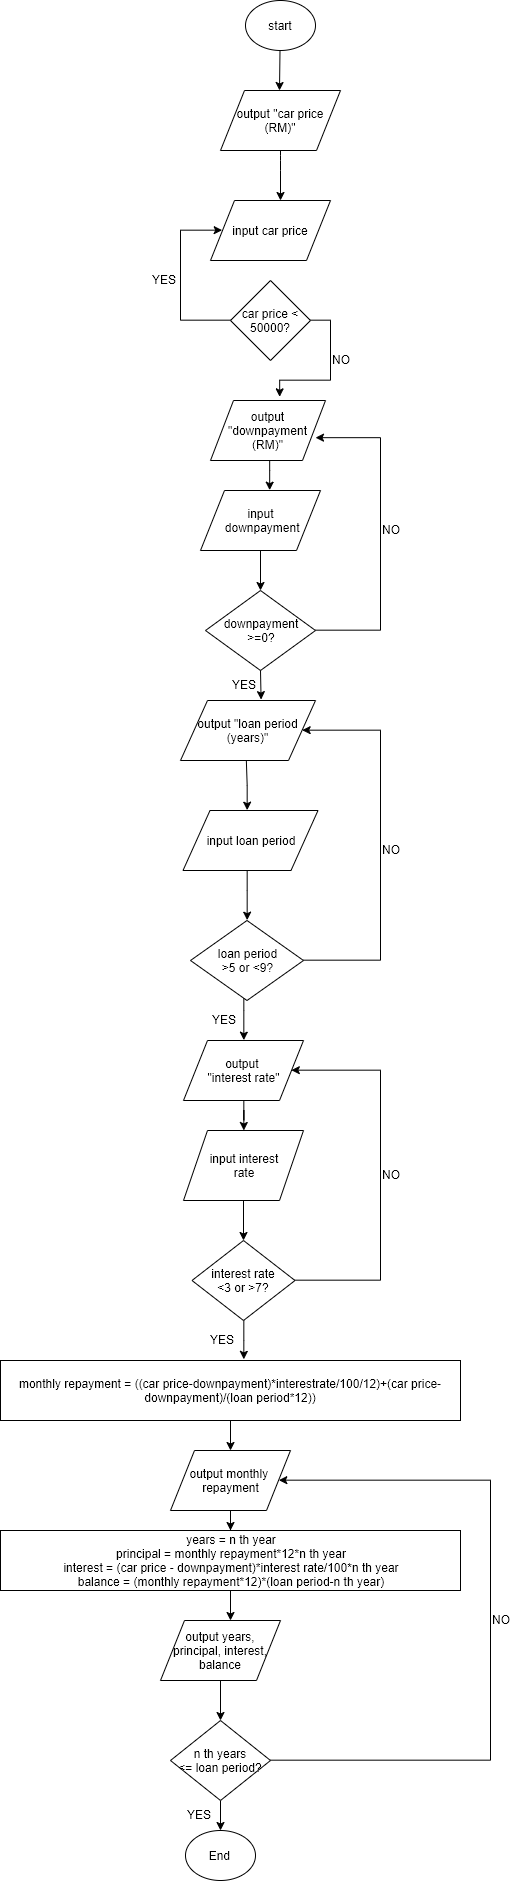

The diagram above was exported from draw.io. Its source (the exported page's mxGraphModel, read from the mxfile embedded in the PNG):
<mxGraphModel dx="640" dy="422" grid="1" gridSize="10" guides="1" tooltips="1" connect="1" arrows="1" fold="1" page="1" pageScale="1" pageWidth="850" pageHeight="1100" math="0" shadow="0">
  <root>
    <mxCell id="0" />
    <mxCell id="1" parent="0" />
    <mxCell id="leTvWkJs5YcD2gAtZ7xG-1" value="output &quot;car price (RM)&quot;" style="shape=parallelogram;perimeter=parallelogramPerimeter;whiteSpace=wrap;html=1;" vertex="1" parent="1">
      <mxGeometry x="320" y="170" width="120" height="60" as="geometry" />
    </mxCell>
    <mxCell id="leTvWkJs5YcD2gAtZ7xG-2" value="" style="endArrow=classic;html=1;" edge="1" parent="1">
      <mxGeometry width="50" height="50" relative="1" as="geometry">
        <mxPoint x="379.5" y="130" as="sourcePoint" />
        <mxPoint x="379" y="170" as="targetPoint" />
      </mxGeometry>
    </mxCell>
    <object label="start" id="leTvWkJs5YcD2gAtZ7xG-4">
      <mxCell style="ellipse;whiteSpace=wrap;html=1;" vertex="1" parent="1">
        <mxGeometry x="345" y="80" width="70" height="50" as="geometry" />
      </mxCell>
    </object>
    <mxCell id="leTvWkJs5YcD2gAtZ7xG-5" value="" style="endArrow=classic;html=1;exitX=0.5;exitY=1;exitDx=0;exitDy=0;" edge="1" parent="1" source="leTvWkJs5YcD2gAtZ7xG-1">
      <mxGeometry width="50" height="50" relative="1" as="geometry">
        <mxPoint x="320" y="300" as="sourcePoint" />
        <mxPoint x="380" y="280" as="targetPoint" />
        <Array as="points">
          <mxPoint x="380" y="240" />
        </Array>
      </mxGeometry>
    </mxCell>
    <mxCell id="leTvWkJs5YcD2gAtZ7xG-6" value="input car price" style="shape=parallelogram;perimeter=parallelogramPerimeter;whiteSpace=wrap;html=1;" vertex="1" parent="1">
      <mxGeometry x="310" y="280" width="120" height="60" as="geometry" />
    </mxCell>
    <mxCell id="leTvWkJs5YcD2gAtZ7xG-12" value="" style="edgeStyle=orthogonalEdgeStyle;rounded=0;orthogonalLoop=1;jettySize=auto;html=1;entryX=0.599;entryY=-0.061;entryDx=0;entryDy=0;entryPerimeter=0;exitX=1;exitY=0.5;exitDx=0;exitDy=0;" edge="1" parent="1" source="leTvWkJs5YcD2gAtZ7xG-7" target="leTvWkJs5YcD2gAtZ7xG-13">
      <mxGeometry relative="1" as="geometry">
        <mxPoint x="490" y="400" as="targetPoint" />
      </mxGeometry>
    </mxCell>
    <mxCell id="leTvWkJs5YcD2gAtZ7xG-15" value="" style="edgeStyle=orthogonalEdgeStyle;rounded=0;orthogonalLoop=1;jettySize=auto;html=1;" edge="1" parent="1" source="leTvWkJs5YcD2gAtZ7xG-7">
      <mxGeometry relative="1" as="geometry">
        <mxPoint x="322" y="310" as="targetPoint" />
        <Array as="points">
          <mxPoint x="280" y="400" />
          <mxPoint x="280" y="310" />
        </Array>
      </mxGeometry>
    </mxCell>
    <mxCell id="leTvWkJs5YcD2gAtZ7xG-7" value="car price &amp;lt; 50000?" style="rhombus;whiteSpace=wrap;html=1;" vertex="1" parent="1">
      <mxGeometry x="330" y="360" width="80" height="80" as="geometry" />
    </mxCell>
    <mxCell id="leTvWkJs5YcD2gAtZ7xG-10" value="YES" style="text;html=1;resizable=0;points=[];autosize=1;align=left;verticalAlign=top;spacingTop=-4;" vertex="1" parent="1">
      <mxGeometry x="250" y="350" width="40" height="20" as="geometry" />
    </mxCell>
    <mxCell id="leTvWkJs5YcD2gAtZ7xG-18" value="" style="edgeStyle=orthogonalEdgeStyle;rounded=0;orthogonalLoop=1;jettySize=auto;html=1;entryX=0.579;entryY=-0.006;entryDx=0;entryDy=0;entryPerimeter=0;" edge="1" parent="1" source="leTvWkJs5YcD2gAtZ7xG-13" target="leTvWkJs5YcD2gAtZ7xG-16">
      <mxGeometry relative="1" as="geometry">
        <Array as="points">
          <mxPoint x="369" y="550" />
          <mxPoint x="369" y="550" />
        </Array>
      </mxGeometry>
    </mxCell>
    <mxCell id="leTvWkJs5YcD2gAtZ7xG-13" value="output &quot;downpayment (RM)&quot;" style="shape=parallelogram;perimeter=parallelogramPerimeter;whiteSpace=wrap;html=1;labelPosition=center;verticalLabelPosition=middle;align=center;verticalAlign=middle;" vertex="1" parent="1">
      <mxGeometry x="310" y="480" width="115" height="60" as="geometry" />
    </mxCell>
    <mxCell id="leTvWkJs5YcD2gAtZ7xG-16" value="input&lt;br&gt;&amp;nbsp;downpayment" style="shape=parallelogram;perimeter=parallelogramPerimeter;whiteSpace=wrap;html=1;" vertex="1" parent="1">
      <mxGeometry x="300" y="570" width="120" height="60" as="geometry" />
    </mxCell>
    <mxCell id="leTvWkJs5YcD2gAtZ7xG-19" value="NO" style="text;html=1;resizable=0;points=[];autosize=1;align=left;verticalAlign=top;spacingTop=-4;" vertex="1" parent="1">
      <mxGeometry x="430" y="430" width="30" height="20" as="geometry" />
    </mxCell>
    <mxCell id="leTvWkJs5YcD2gAtZ7xG-26" value="" style="edgeStyle=orthogonalEdgeStyle;rounded=0;orthogonalLoop=1;jettySize=auto;html=1;entryX=0.913;entryY=0.615;entryDx=0;entryDy=0;entryPerimeter=0;" edge="1" parent="1" source="leTvWkJs5YcD2gAtZ7xG-20" target="leTvWkJs5YcD2gAtZ7xG-13">
      <mxGeometry relative="1" as="geometry">
        <mxPoint x="495" y="710" as="targetPoint" />
        <Array as="points">
          <mxPoint x="480" y="710" />
          <mxPoint x="480" y="517" />
        </Array>
      </mxGeometry>
    </mxCell>
    <mxCell id="leTvWkJs5YcD2gAtZ7xG-20" value="downpayment&lt;br&gt;&amp;gt;=0?" style="rhombus;whiteSpace=wrap;html=1;" vertex="1" parent="1">
      <mxGeometry x="305" y="670" width="110" height="80" as="geometry" />
    </mxCell>
    <mxCell id="leTvWkJs5YcD2gAtZ7xG-21" value="" style="endArrow=classic;html=1;entryX=0.5;entryY=0;entryDx=0;entryDy=0;" edge="1" parent="1" target="leTvWkJs5YcD2gAtZ7xG-20">
      <mxGeometry width="50" height="50" relative="1" as="geometry">
        <mxPoint x="360" y="630" as="sourcePoint" />
        <mxPoint x="355" y="660" as="targetPoint" />
      </mxGeometry>
    </mxCell>
    <mxCell id="leTvWkJs5YcD2gAtZ7xG-27" value="NO" style="text;html=1;resizable=0;points=[];autosize=1;align=left;verticalAlign=top;spacingTop=-4;" vertex="1" parent="1">
      <mxGeometry x="480" y="600" width="30" height="20" as="geometry" />
    </mxCell>
    <mxCell id="leTvWkJs5YcD2gAtZ7xG-33" value="" style="edgeStyle=orthogonalEdgeStyle;rounded=0;orthogonalLoop=1;jettySize=auto;html=1;" edge="1" parent="1">
      <mxGeometry relative="1" as="geometry">
        <mxPoint x="346" y="840" as="sourcePoint" />
        <mxPoint x="346.5" y="890" as="targetPoint" />
        <Array as="points">
          <mxPoint x="347" y="865" />
        </Array>
      </mxGeometry>
    </mxCell>
    <mxCell id="leTvWkJs5YcD2gAtZ7xG-28" value="output &quot;loan period (years)&quot;" style="shape=parallelogram;perimeter=parallelogramPerimeter;whiteSpace=wrap;html=1;" vertex="1" parent="1">
      <mxGeometry x="280" y="780" width="135" height="60" as="geometry" />
    </mxCell>
    <mxCell id="leTvWkJs5YcD2gAtZ7xG-35" value="" style="edgeStyle=orthogonalEdgeStyle;rounded=0;orthogonalLoop=1;jettySize=auto;html=1;entryX=0.5;entryY=0;entryDx=0;entryDy=0;" edge="1" parent="1" source="leTvWkJs5YcD2gAtZ7xG-32">
      <mxGeometry relative="1" as="geometry">
        <mxPoint x="346.66666666666674" y="999.6666666666667" as="targetPoint" />
        <Array as="points">
          <mxPoint x="347" y="970" />
          <mxPoint x="347" y="970" />
        </Array>
      </mxGeometry>
    </mxCell>
    <mxCell id="leTvWkJs5YcD2gAtZ7xG-32" value="input loan period" style="shape=parallelogram;perimeter=parallelogramPerimeter;whiteSpace=wrap;html=1;" vertex="1" parent="1">
      <mxGeometry x="282.5" y="890" width="135" height="60" as="geometry" />
    </mxCell>
    <mxCell id="leTvWkJs5YcD2gAtZ7xG-30" value="" style="endArrow=classic;html=1;entryX=0.597;entryY=-0.015;entryDx=0;entryDy=0;entryPerimeter=0;" edge="1" parent="1" target="leTvWkJs5YcD2gAtZ7xG-28">
      <mxGeometry width="50" height="50" relative="1" as="geometry">
        <mxPoint x="360" y="750" as="sourcePoint" />
        <mxPoint x="410" y="700" as="targetPoint" />
      </mxGeometry>
    </mxCell>
    <mxCell id="leTvWkJs5YcD2gAtZ7xG-31" value="YES" style="text;html=1;resizable=0;points=[];autosize=1;align=left;verticalAlign=top;spacingTop=-4;" vertex="1" parent="1">
      <mxGeometry x="330" y="755" width="40" height="20" as="geometry" />
    </mxCell>
    <mxCell id="leTvWkJs5YcD2gAtZ7xG-42" value="" style="edgeStyle=orthogonalEdgeStyle;rounded=0;orthogonalLoop=1;jettySize=auto;html=1;entryX=1;entryY=0.5;entryDx=0;entryDy=0;" edge="1" parent="1" source="leTvWkJs5YcD2gAtZ7xG-38" target="leTvWkJs5YcD2gAtZ7xG-28">
      <mxGeometry relative="1" as="geometry">
        <mxPoint x="483" y="1040" as="targetPoint" />
        <Array as="points">
          <mxPoint x="480" y="1040" />
          <mxPoint x="480" y="810" />
        </Array>
      </mxGeometry>
    </mxCell>
    <mxCell id="leTvWkJs5YcD2gAtZ7xG-38" value="loan period &lt;br&gt;&amp;gt;5 or &amp;lt;9?" style="rhombus;whiteSpace=wrap;html=1;" vertex="1" parent="1">
      <mxGeometry x="290" y="1000" width="113" height="80" as="geometry" />
    </mxCell>
    <mxCell id="leTvWkJs5YcD2gAtZ7xG-43" value="NO" style="text;html=1;resizable=0;points=[];autosize=1;align=left;verticalAlign=top;spacingTop=-4;" vertex="1" parent="1">
      <mxGeometry x="480" y="920" width="30" height="20" as="geometry" />
    </mxCell>
    <mxCell id="leTvWkJs5YcD2gAtZ7xG-52" value="" style="edgeStyle=orthogonalEdgeStyle;rounded=0;orthogonalLoop=1;jettySize=auto;html=1;" edge="1" parent="1" source="leTvWkJs5YcD2gAtZ7xG-46" target="leTvWkJs5YcD2gAtZ7xG-51">
      <mxGeometry relative="1" as="geometry" />
    </mxCell>
    <mxCell id="leTvWkJs5YcD2gAtZ7xG-46" value="output &lt;br&gt;&quot;interest rate&quot;" style="shape=parallelogram;perimeter=parallelogramPerimeter;whiteSpace=wrap;html=1;" vertex="1" parent="1">
      <mxGeometry x="283" y="1120" width="120" height="60" as="geometry" />
    </mxCell>
    <mxCell id="leTvWkJs5YcD2gAtZ7xG-54" value="" style="edgeStyle=orthogonalEdgeStyle;rounded=0;orthogonalLoop=1;jettySize=auto;html=1;" edge="1" parent="1" source="leTvWkJs5YcD2gAtZ7xG-51">
      <mxGeometry relative="1" as="geometry">
        <mxPoint x="343" y="1320.0000000000002" as="targetPoint" />
      </mxGeometry>
    </mxCell>
    <mxCell id="leTvWkJs5YcD2gAtZ7xG-51" value="input interest &lt;br&gt;rate" style="shape=parallelogram;perimeter=parallelogramPerimeter;whiteSpace=wrap;html=1;" vertex="1" parent="1">
      <mxGeometry x="283" y="1210" width="120" height="70" as="geometry" />
    </mxCell>
    <mxCell id="leTvWkJs5YcD2gAtZ7xG-47" value="YES" style="text;html=1;resizable=0;points=[];autosize=1;align=left;verticalAlign=top;spacingTop=-4;" vertex="1" parent="1">
      <mxGeometry x="310" y="1090" width="40" height="20" as="geometry" />
    </mxCell>
    <mxCell id="leTvWkJs5YcD2gAtZ7xG-48" value="" style="edgeStyle=orthogonalEdgeStyle;rounded=0;orthogonalLoop=1;jettySize=auto;html=1;entryX=0.5;entryY=0;entryDx=0;entryDy=0;" edge="1" parent="1" source="leTvWkJs5YcD2gAtZ7xG-38" target="leTvWkJs5YcD2gAtZ7xG-46">
      <mxGeometry relative="1" as="geometry">
        <mxPoint x="346.66666666666674" y="1079.8820058997048" as="sourcePoint" />
        <mxPoint x="349" y="1110" as="targetPoint" />
        <Array as="points">
          <mxPoint x="343" y="1090" />
          <mxPoint x="343" y="1090" />
        </Array>
      </mxGeometry>
    </mxCell>
    <mxCell id="leTvWkJs5YcD2gAtZ7xG-57" value="" style="edgeStyle=orthogonalEdgeStyle;rounded=0;orthogonalLoop=1;jettySize=auto;html=1;entryX=1;entryY=0.5;entryDx=0;entryDy=0;" edge="1" parent="1" source="leTvWkJs5YcD2gAtZ7xG-55" target="leTvWkJs5YcD2gAtZ7xG-46">
      <mxGeometry relative="1" as="geometry">
        <mxPoint x="460" y="1240" as="targetPoint" />
        <Array as="points">
          <mxPoint x="480" y="1360" />
          <mxPoint x="480" y="1150" />
        </Array>
      </mxGeometry>
    </mxCell>
    <mxCell id="leTvWkJs5YcD2gAtZ7xG-65" value="" style="edgeStyle=orthogonalEdgeStyle;rounded=0;orthogonalLoop=1;jettySize=auto;html=1;entryX=0.529;entryY=-0.024;entryDx=0;entryDy=0;entryPerimeter=0;" edge="1" parent="1" source="leTvWkJs5YcD2gAtZ7xG-55" target="leTvWkJs5YcD2gAtZ7xG-61">
      <mxGeometry relative="1" as="geometry">
        <mxPoint x="345" y="1430" as="targetPoint" />
      </mxGeometry>
    </mxCell>
    <mxCell id="leTvWkJs5YcD2gAtZ7xG-55" value="interest rate &lt;br&gt;&amp;lt;3 or &amp;gt;7?" style="rhombus;whiteSpace=wrap;html=1;" vertex="1" parent="1">
      <mxGeometry x="291.5" y="1320" width="103" height="80" as="geometry" />
    </mxCell>
    <mxCell id="leTvWkJs5YcD2gAtZ7xG-58" value="NO" style="text;html=1;resizable=0;points=[];autosize=1;align=left;verticalAlign=top;spacingTop=-4;" vertex="1" parent="1">
      <mxGeometry x="480" y="1245" width="30" height="20" as="geometry" />
    </mxCell>
    <mxCell id="leTvWkJs5YcD2gAtZ7xG-67" value="" style="edgeStyle=orthogonalEdgeStyle;rounded=0;orthogonalLoop=1;jettySize=auto;html=1;" edge="1" parent="1" source="leTvWkJs5YcD2gAtZ7xG-61">
      <mxGeometry relative="1" as="geometry">
        <mxPoint x="330" y="1530.0000000000002" as="targetPoint" />
      </mxGeometry>
    </mxCell>
    <mxCell id="leTvWkJs5YcD2gAtZ7xG-61" value="monthly repayment = ((car price-downpayment)*interestrate/100/12)+(car price-downpayment)/(loan period*12))" style="rounded=0;whiteSpace=wrap;html=1;" vertex="1" parent="1">
      <mxGeometry x="100" y="1440" width="460" height="60" as="geometry" />
    </mxCell>
    <mxCell id="leTvWkJs5YcD2gAtZ7xG-62" value="YES" style="text;html=1;resizable=0;points=[];autosize=1;align=left;verticalAlign=top;spacingTop=-4;" vertex="1" parent="1">
      <mxGeometry x="307.5" y="1410" width="40" height="20" as="geometry" />
    </mxCell>
    <mxCell id="leTvWkJs5YcD2gAtZ7xG-70" value="" style="edgeStyle=orthogonalEdgeStyle;rounded=0;orthogonalLoop=1;jettySize=auto;html=1;" edge="1" parent="1" source="leTvWkJs5YcD2gAtZ7xG-68">
      <mxGeometry relative="1" as="geometry">
        <mxPoint x="330" y="1610.0000000000002" as="targetPoint" />
      </mxGeometry>
    </mxCell>
    <mxCell id="leTvWkJs5YcD2gAtZ7xG-68" value="output monthly&amp;nbsp;&lt;br&gt;repayment" style="shape=parallelogram;perimeter=parallelogramPerimeter;whiteSpace=wrap;html=1;" vertex="1" parent="1">
      <mxGeometry x="270" y="1530" width="120" height="60" as="geometry" />
    </mxCell>
    <mxCell id="leTvWkJs5YcD2gAtZ7xG-73" value="" style="edgeStyle=orthogonalEdgeStyle;rounded=0;orthogonalLoop=1;jettySize=auto;html=1;" edge="1" parent="1" source="leTvWkJs5YcD2gAtZ7xG-71">
      <mxGeometry relative="1" as="geometry">
        <mxPoint x="330" y="1700" as="targetPoint" />
      </mxGeometry>
    </mxCell>
    <mxCell id="leTvWkJs5YcD2gAtZ7xG-71" value="years = n th year&lt;br&gt;principal = monthly repayment*12*n th year&lt;br&gt;interest = (car price - downpayment)*interest rate/100*n th year&lt;br&gt;balance = (monthly repayment*12)*(loan period-n th year)" style="rounded=0;whiteSpace=wrap;html=1;" vertex="1" parent="1">
      <mxGeometry x="100" y="1610" width="460" height="60" as="geometry" />
    </mxCell>
    <mxCell id="leTvWkJs5YcD2gAtZ7xG-76" value="" style="edgeStyle=orthogonalEdgeStyle;rounded=0;orthogonalLoop=1;jettySize=auto;html=1;" edge="1" parent="1" source="leTvWkJs5YcD2gAtZ7xG-74">
      <mxGeometry relative="1" as="geometry">
        <mxPoint x="320" y="1800" as="targetPoint" />
      </mxGeometry>
    </mxCell>
    <mxCell id="leTvWkJs5YcD2gAtZ7xG-74" value="output years, principal, interest, balance" style="shape=parallelogram;perimeter=parallelogramPerimeter;whiteSpace=wrap;html=1;" vertex="1" parent="1">
      <mxGeometry x="260" y="1700" width="120" height="60" as="geometry" />
    </mxCell>
    <mxCell id="leTvWkJs5YcD2gAtZ7xG-79" value="" style="edgeStyle=orthogonalEdgeStyle;rounded=0;orthogonalLoop=1;jettySize=auto;html=1;" edge="1" parent="1" source="leTvWkJs5YcD2gAtZ7xG-77">
      <mxGeometry relative="1" as="geometry">
        <mxPoint x="320" y="1910" as="targetPoint" />
      </mxGeometry>
    </mxCell>
    <mxCell id="leTvWkJs5YcD2gAtZ7xG-83" value="" style="edgeStyle=orthogonalEdgeStyle;rounded=0;orthogonalLoop=1;jettySize=auto;html=1;entryX=1;entryY=0.5;entryDx=0;entryDy=0;" edge="1" parent="1" source="leTvWkJs5YcD2gAtZ7xG-77" target="leTvWkJs5YcD2gAtZ7xG-68">
      <mxGeometry relative="1" as="geometry">
        <mxPoint x="450" y="1840" as="targetPoint" />
        <Array as="points">
          <mxPoint x="590" y="1840" />
          <mxPoint x="590" y="1560" />
        </Array>
      </mxGeometry>
    </mxCell>
    <mxCell id="leTvWkJs5YcD2gAtZ7xG-77" value="n th years&lt;br&gt;&amp;lt;= loan period?" style="rhombus;whiteSpace=wrap;html=1;" vertex="1" parent="1">
      <mxGeometry x="270" y="1800" width="100" height="80" as="geometry" />
    </mxCell>
    <mxCell id="leTvWkJs5YcD2gAtZ7xG-80" value="End&amp;nbsp;" style="ellipse;whiteSpace=wrap;html=1;" vertex="1" parent="1">
      <mxGeometry x="285" y="1910" width="70" height="50" as="geometry" />
    </mxCell>
    <mxCell id="leTvWkJs5YcD2gAtZ7xG-81" value="YES" style="text;html=1;resizable=0;points=[];autosize=1;align=left;verticalAlign=top;spacingTop=-4;" vertex="1" parent="1">
      <mxGeometry x="285" y="1885" width="40" height="20" as="geometry" />
    </mxCell>
    <mxCell id="leTvWkJs5YcD2gAtZ7xG-84" value="NO" style="text;html=1;resizable=0;points=[];autosize=1;align=left;verticalAlign=top;spacingTop=-4;" vertex="1" parent="1">
      <mxGeometry x="590" y="1690" width="30" height="20" as="geometry" />
    </mxCell>
  </root>
</mxGraphModel>